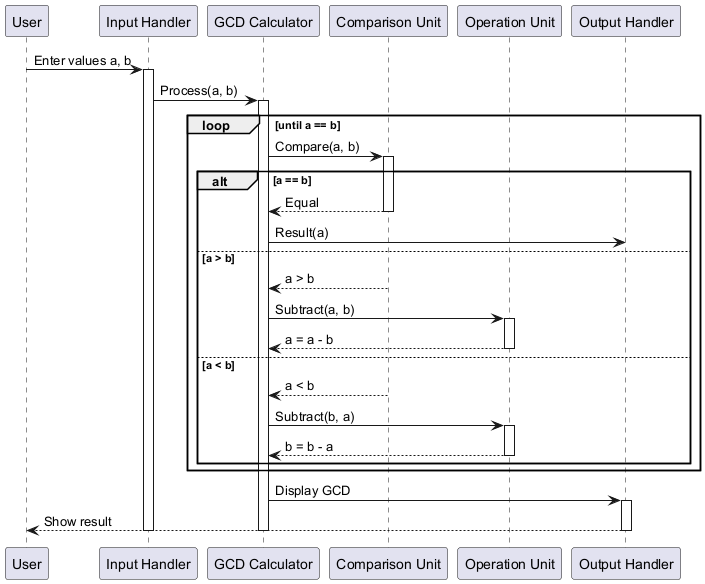

The diagram above was rendered by PlantUML. Its source (embedded in the PNG):
@startuml
participant User
participant "Input Handler" as Input
participant "GCD Calculator" as Calc
participant "Comparison Unit" as Comp
participant "Operation Unit" as Op
participant "Output Handler" as Output

User -> Input: Enter values a, b
activate Input
Input -> Calc: Process(a, b)
activate Calc

loop until a == b
  Calc -> Comp: Compare(a, b)
  activate Comp
  
  alt a == b
    Comp --> Calc: Equal
    deactivate Comp
    Calc -> Output: Result(a)
  else a > b
    Comp --> Calc: a > b
    deactivate Comp
    Calc -> Op: Subtract(a, b)
    activate Op
    Op --> Calc: a = a - b
    deactivate Op
  else a < b
    Comp --> Calc: a < b
    deactivate Comp
    Calc -> Op: Subtract(b, a)
    activate Op
    Op --> Calc: b = b - a
    deactivate Op
  end
end

Calc -> Output: Display GCD
activate Output
Output --> User: Show result
deactivate Output
deactivate Calc
deactivate Input
@enduml